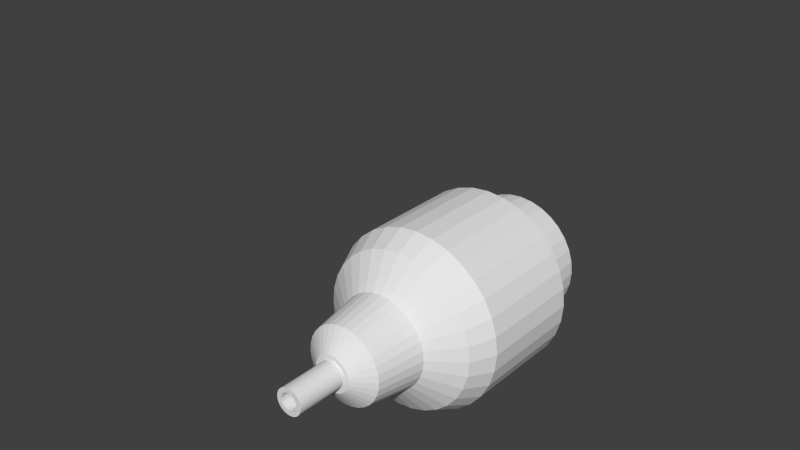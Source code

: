 # Source: machineGun.blend  (saved by Blender 2.75.0; exported with 4.5.12 LTS)
import bpy
from mathutils import Matrix  # noqa: F401  (used for matrix-valued properties, if any)

bpy.ops.wm.read_factory_settings(use_empty=True)
scene = bpy.context.scene
scene.name = 'Scene'

# ---- collections
col_collection_1 = bpy.data.collections.new('Collection 1'); scene.collection.children.link(col_collection_1)
col_collection_2 = bpy.data.collections.new('Collection 2'); scene.collection.children.link(col_collection_2)
col_collection_2.hide_render = True
col_collection_2.hide_viewport = True

# ---- world
world_world = bpy.data.worlds.new('World'); scene.world = world_world
world_world.color = (0.05088, 0.05088, 0.05088)
world_world.use_sun_shadow = False
world_world.sun_shadow_jitter_overblur = 0.0
world_world.cycles.sampling_method = 'MANUAL'
world_world.cycles.sample_map_resolution = 256

# ---- meshes
me_cylinder_001 = bpy.data.meshes.new('Cylinder.001')
me_cylinder_001.from_pydata([(3.276e-08, 0.7444, -1.0), (1.075e-07, 0.2915, 0.01114), (0.1452, 0.7301, -1.0), (0.05686, 0.2859, 0.01114), (0.2849, 0.6877, -1.0), (0.1115, 0.2693, 0.01114), (0.4136, 0.6189, -1.0), (0.1619, 0.2424, 0.01114), (0.5264, 0.5264, -1.0), (0.2061, 0.2061, 0.01114), (0.6189, 0.4136, -1.0), (0.2424, 0.1619, 0.01114), (0.6877, 0.2849, -1.0), (0.2693, 0.1115, 0.01114), (0.7301, 0.1452, -1.0), (0.2859, 0.05686, 0.01114), (0.7444, 1.252e-07, -1.0), (0.2915, 2.974e-07, 0.01114), (0.7301, -0.1452, -1.0), (0.2859, -0.05686, 0.01114), (0.6877, -0.2849, -1.0), (0.2693, -0.1115, 0.01114), (0.6189, -0.4136, -1.0), (0.2424, -0.1619, 0.01114), (0.5264, -0.5264, -1.0), (0.2061, -0.2061, 0.01114), (0.4136, -0.6189, -1.0), (0.1619, -0.2424, 0.01114), (0.2849, -0.6877, -1.0), (0.1115, -0.2693, 0.01114), (0.1452, -0.7301, -1.0), (0.05686, -0.2859, 0.01114), (-2.098e-07, -0.7444, -1.0), (1.256e-08, -0.2915, 0.01114), (-0.1452, -0.7301, -1.0), (-0.05686, -0.2859, 0.01114), (-0.2849, -0.6877, -1.0), (-0.1115, -0.2693, 0.01114), (-0.4136, -0.6189, -1.0), (-0.1619, -0.2424, 0.01114), (-0.5264, -0.5264, -1.0), (-0.2061, -0.2061, 0.01114), (-0.6189, -0.4136, -1.0), (-0.2424, -0.1619, 0.01114), (-0.6877, -0.2849, -1.0), (-0.2693, -0.1115, 0.01114), (-0.7301, -0.1452, -1.0), (-0.2859, -0.05686, 0.01114), (-0.7444, 7.878e-07, -1.0), (-0.2915, 5.568e-07, 0.01114), (-0.7301, 0.1452, -1.0), (-0.2859, 0.05687, 0.01114), (-0.6877, 0.2849, -1.0), (-0.2693, 0.1115, 0.01114), (-0.6189, 0.4136, -1.0), (-0.2424, 0.1619, 0.01114), (-0.5264, 0.5264, -1.0), (-0.2061, 0.2061, 0.01114), (-0.4136, 0.6189, -1.0), (-0.1619, 0.2424, 0.01114), (-0.2849, 0.6877, -1.0), (-0.1115, 0.2693, 0.01114), (-0.1452, 0.7301, -1.0), (-0.05686, 0.2859, 0.01114), (1.822e-07, 1.0, -4.312), (0.1951, 0.9808, -4.312), (0.3827, 0.9239, -4.312), (0.5556, 0.8315, -4.312), (0.7071, 0.7071, -4.312), (0.8315, 0.5556, -4.312), (0.9239, 0.3827, -4.312), (0.9808, 0.1951, -4.312), (1.0, 7.503e-08, -4.312), (0.9808, -0.1951, -4.312), (0.9239, -0.3827, -4.312), (0.8315, -0.5556, -4.312), (0.7071, -0.7071, -4.312), (0.5556, -0.8315, -4.312), (0.3827, -0.9239, -4.312), (0.1951, -0.9808, -4.312), (-1.436e-07, -1.0, -4.312), (-0.1951, -0.9808, -4.312), (-0.3827, -0.9239, -4.312), (-0.5556, -0.8315, -4.312), (-0.7071, -0.7071, -4.312), (-0.8315, -0.5556, -4.312), (-0.9239, -0.3827, -4.312), (-0.9808, -0.1951, -4.312), (-1.0, 9.651e-07, -4.312), (-0.9808, 0.1951, -4.312), (-0.9239, 0.3827, -4.312), (-0.8315, 0.5556, -4.312), (-0.7071, 0.7071, -4.312), (-0.5556, 0.8315, -4.312), (-0.3827, 0.9239, -4.312), (-0.1951, 0.9808, -4.312), (1.424, -2.213e-08, -1.739), (1.396, 0.2777, -1.739), (-0.2777, -1.396, -1.739), (-4.614e-07, -1.424, -1.739), (-1.315, 0.5448, -1.739), (-1.396, 0.2777, -1.739), (1.007, 1.007, -1.739), (0.7909, 1.184, -1.739), (0.7909, -1.184, -1.739), (1.007, -1.007, -1.739), (-1.315, -0.5448, -1.739), (-1.184, -0.7909, -1.739), (-0.2777, 1.396, -1.739), (-0.5448, 1.315, -1.739), (1.396, -0.2777, -1.739), (-0.5448, -1.315, -1.739), (-1.184, 0.7909, -1.739), (1.184, 0.7909, -1.739), (0.5448, -1.315, -1.739), (-1.396, -0.2777, -1.739), (0.2777, 1.396, -1.739), (2.518e-09, 1.424, -1.739), (1.315, -0.5448, -1.739), (-0.7909, -1.184, -1.739), (-1.007, 1.007, -1.739), (1.315, 0.5448, -1.739), (0.2777, -1.396, -1.739), (-1.424, 1.245e-06, -1.739), (0.5448, 1.315, -1.739), (1.184, -0.7909, -1.739), (-1.007, -1.007, -1.739), (-0.7909, 1.184, -1.739), (1.424, -2.237e-08, -3.42), (-0.2777, -1.396, -3.42), (-1.315, 0.5448, -3.42), (1.007, 1.007, -3.42), (0.7909, -1.184, -3.42), (-1.315, -0.5448, -3.42), (-0.2777, 1.396, -3.42), (1.396, -0.2777, -3.42), (-0.5448, -1.315, -3.42), (-1.184, 0.7909, -3.42), (1.184, 0.7909, -3.42), (0.5448, -1.315, -3.42), (-1.396, -0.2777, -3.42), (0.2777, 1.396, -3.42), (1.315, -0.5448, -3.42), (-0.7909, -1.184, -3.42), (-1.007, 1.007, -3.42), (1.315, 0.5448, -3.42), (0.2777, -1.396, -3.42), (-1.424, 1.245e-06, -3.42), (0.5448, 1.315, -3.42), (1.184, -0.7909, -3.42), (-1.007, -1.007, -3.42), (-0.7909, 1.184, -3.42), (1.396, 0.2777, -3.42), (-3.689e-07, -1.424, -3.42), (-1.396, 0.2777, -3.42), (0.7909, 1.184, -3.42), (1.007, -1.007, -3.42), (-1.184, -0.7909, -3.42), (-0.5448, 1.315, -3.42), (9.498e-08, 1.424, -3.42), (1.035, 7.162e-08, -3.841), (-0.2019, -1.015, -3.841), (-0.9564, 0.3961, -3.841), (0.732, 0.732, -3.841), (0.5751, -0.8607, -3.841), (-0.9564, -0.3961, -3.841), (-0.2019, 1.015, -3.841), (1.015, -0.2019, -3.841), (-0.3961, -0.9564, -3.841), (-0.8607, 0.5751, -3.841), (0.8607, 0.5751, -3.841), (0.3961, -0.9564, -3.841), (-1.015, -0.2019, -3.841), (0.2019, 1.015, -3.841), (0.9564, -0.3961, -3.841), (-0.5751, -0.8607, -3.841), (-0.732, 0.732, -3.841), (0.9564, 0.3961, -3.841), (0.2019, -1.015, -3.841), (-1.035, 9.93e-07, -3.841), (0.3961, 0.9564, -3.841), (0.8607, -0.5751, -3.841), (-0.732, -0.732, -3.841), (-0.5751, 0.8607, -3.841), (1.015, 0.2019, -3.841), (-1.86e-07, -1.035, -3.841), (-1.015, 0.202, -3.841), (0.5751, 0.8607, -3.841), (0.732, -0.732, -3.841), (-0.8607, -0.5751, -3.841), (-0.3961, 0.9564, -3.841), (1.513e-07, 1.035, -3.841), (1.22, 0.2426, -1.357), (-3.985e-07, -1.243, -1.357), (-1.22, 0.2426, -1.357), (0.6908, 1.034, -1.357), (0.8793, -0.8793, -1.357), (-1.034, -0.6908, -1.357), (-0.4759, 1.149, -1.357), (6.696e-09, 1.243, -1.357), (1.243, 2.048e-08, -1.357), (-0.2426, -1.22, -1.357), (-1.149, 0.4759, -1.357), (0.8793, 0.8793, -1.357), (0.6908, -1.034, -1.357), (-1.149, -0.4759, -1.357), (-0.2426, 1.22, -1.357), (1.22, -0.2426, -1.357), (-0.4759, -1.149, -1.357), (-1.034, 0.6908, -1.357), (1.034, 0.6908, -1.357), (0.4759, -1.149, -1.357), (-1.22, -0.2426, -1.357), (0.2426, 1.22, -1.357), (1.149, -0.4759, -1.357), (-0.6908, -1.034, -1.357), (-0.8793, 0.8793, -1.357), (1.149, 0.4759, -1.357), (0.2426, -1.22, -1.357), (-1.243, 1.127e-06, -1.357), (0.4759, 1.149, -1.357), (1.034, -0.6908, -1.357), (-0.8793, -0.8793, -1.357), (-0.6908, 1.034, -1.357), (6.87e-08, 0.6181, -0.2217), (0.1206, 0.6062, -0.2217), (0.2365, 0.5711, -0.2217), (0.3434, 0.5139, -0.2217), (0.4371, 0.4371, -0.2217), (0.5139, 0.3434, -0.2217), (0.5711, 0.2365, -0.2217), (0.6062, 0.1206, -0.2217), (0.6181, 1.913e-07, -0.2217), (0.6062, -0.1206, -0.2217), (0.5711, -0.2365, -0.2217), (0.5139, -0.3434, -0.2217), (0.4371, -0.4371, -0.2217), (0.3434, -0.5139, -0.2217), (0.2365, -0.5711, -0.2217), (0.1206, -0.6062, -0.2217), (-1.327e-07, -0.6181, -0.2217), (-0.1206, -0.6062, -0.2217), (-0.2365, -0.5711, -0.2217), (-0.3434, -0.5139, -0.2217), (-0.4371, -0.4371, -0.2217), (-0.5139, -0.3434, -0.2217), (-0.5711, -0.2365, -0.2217), (-0.6062, -0.1206, -0.2217), (-0.6181, 7.415e-07, -0.2217), (-0.6062, 0.1206, -0.2217), (-0.5711, 0.2365, -0.2217), (-0.5139, 0.3434, -0.2217), (-0.4371, 0.4371, -0.2217), (-0.3434, 0.5139, -0.2217), (-0.2365, 0.5711, -0.2217), (-0.1206, 0.6062, -0.2217)], [], [(224, 1, 3, 225), (225, 3, 5, 226), (226, 5, 7, 227), (227, 7, 9, 228), (228, 9, 11, 229), (229, 11, 13, 230), (230, 13, 15, 231), (231, 15, 17, 232), (232, 17, 19, 233), (233, 19, 21, 234), (234, 21, 23, 235), (235, 23, 25, 236), (236, 25, 27, 237), (237, 27, 29, 238), (238, 29, 31, 239), (239, 31, 33, 240), (240, 33, 35, 241), (241, 35, 37, 242), (242, 37, 39, 243), (243, 39, 41, 244), (244, 41, 43, 245), (245, 43, 45, 246), (246, 45, 47, 247), (247, 47, 49, 248), (248, 49, 51, 249), (249, 51, 53, 250), (250, 53, 55, 251), (251, 55, 57, 252), (252, 57, 59, 253), (253, 59, 61, 254), (255, 63, 1, 224), (254, 61, 63, 255), (184, 160, 72, 71), (64, 65, 66, 67, 68, 69, 70, 71, 72, 73, 74, 75, 76, 77, 78, 79, 80, 81, 82, 83, 84, 85, 86, 87, 88, 89, 90, 91, 92, 93, 94, 95), (185, 161, 81, 80), (186, 162, 90, 89), (187, 163, 68, 67), (188, 164, 77, 76), (189, 165, 86, 85), (190, 166, 95, 94), (160, 167, 73, 72), (161, 168, 82, 81), (162, 169, 91, 90), (163, 170, 69, 68), (164, 171, 78, 77), (165, 172, 87, 86), (191, 173, 65, 64), (166, 191, 64, 95), (167, 174, 74, 73), (168, 175, 83, 82), (169, 176, 92, 91), (170, 177, 70, 69), (171, 178, 79, 78), (172, 179, 88, 87), (173, 180, 66, 65), (174, 181, 75, 74), (175, 182, 84, 83), (176, 183, 93, 92), (177, 184, 71, 70), (178, 185, 80, 79), (179, 186, 89, 88), (180, 187, 67, 66), (181, 188, 76, 75), (182, 189, 85, 84), (183, 190, 94, 93), (3, 1, 63, 61, 59, 57, 55, 53, 51, 49, 47, 45, 43, 41, 39, 37, 35, 33, 31, 29, 27, 25, 23, 21, 19, 17, 15, 13, 11, 9, 7, 5), (223, 198, 109, 127), (222, 197, 107, 126), (221, 196, 105, 125), (220, 195, 103, 124), (219, 194, 101, 123), (218, 193, 99, 122), (217, 192, 97, 121), (216, 223, 127, 120), (215, 222, 126, 119), (214, 221, 125, 118), (213, 220, 124, 116), (212, 219, 123, 115), (211, 218, 122, 114), (210, 217, 121, 113), (209, 216, 120, 112), (208, 215, 119, 111), (207, 214, 118, 110), (206, 199, 117, 108), (199, 213, 116, 117), (205, 212, 115, 106), (204, 211, 114, 104), (203, 210, 113, 102), (202, 209, 112, 100), (201, 208, 111, 98), (200, 207, 110, 96), (198, 206, 108, 109), (197, 205, 106, 107), (196, 204, 104, 105), (195, 203, 102, 103), (194, 202, 100, 101), (193, 201, 98, 99), (192, 200, 96, 97), (127, 109, 158, 151), (126, 107, 157, 150), (125, 105, 156, 149), (124, 103, 155, 148), (123, 101, 154, 147), (122, 99, 153, 146), (121, 97, 152, 145), (120, 127, 151, 144), (119, 126, 150, 143), (118, 125, 149, 142), (116, 124, 148, 141), (115, 123, 147, 140), (114, 122, 146, 139), (113, 121, 145, 138), (112, 120, 144, 137), (111, 119, 143, 136), (110, 118, 142, 135), (108, 117, 159, 134), (117, 116, 141, 159), (106, 115, 140, 133), (104, 114, 139, 132), (102, 113, 138, 131), (100, 112, 137, 130), (98, 111, 136, 129), (96, 110, 135, 128), (109, 108, 134, 158), (107, 106, 133, 157), (105, 104, 132, 156), (103, 102, 131, 155), (101, 100, 130, 154), (99, 98, 129, 153), (97, 96, 128, 152), (151, 158, 190, 183), (150, 157, 189, 182), (149, 156, 188, 181), (148, 155, 187, 180), (147, 154, 186, 179), (146, 153, 185, 178), (145, 152, 184, 177), (144, 151, 183, 176), (143, 150, 182, 175), (142, 149, 181, 174), (141, 148, 180, 173), (140, 147, 179, 172), (139, 146, 178, 171), (138, 145, 177, 170), (137, 144, 176, 169), (136, 143, 175, 168), (135, 142, 174, 167), (134, 159, 191, 166), (159, 141, 173, 191), (133, 140, 172, 165), (132, 139, 171, 164), (131, 138, 170, 163), (130, 137, 169, 162), (129, 136, 168, 161), (128, 135, 167, 160), (158, 134, 166, 190), (157, 133, 165, 189), (156, 132, 164, 188), (155, 131, 163, 187), (154, 130, 162, 186), (153, 129, 161, 185), (152, 128, 160, 184), (14, 16, 200, 192), (32, 34, 201, 193), (50, 52, 202, 194), (6, 8, 203, 195), (24, 26, 204, 196), (42, 44, 205, 197), (60, 62, 206, 198), (16, 18, 207, 200), (34, 36, 208, 201), (52, 54, 209, 202), (8, 10, 210, 203), (26, 28, 211, 204), (44, 46, 212, 205), (0, 2, 213, 199), (62, 0, 199, 206), (18, 20, 214, 207), (36, 38, 215, 208), (54, 56, 216, 209), (10, 12, 217, 210), (28, 30, 218, 211), (46, 48, 219, 212), (2, 4, 220, 213), (20, 22, 221, 214), (38, 40, 222, 215), (56, 58, 223, 216), (12, 14, 192, 217), (30, 32, 193, 218), (48, 50, 194, 219), (4, 6, 195, 220), (22, 24, 196, 221), (40, 42, 197, 222), (58, 60, 198, 223), (60, 254, 255, 62), (62, 255, 224, 0), (58, 253, 254, 60), (56, 252, 253, 58), (54, 251, 252, 56), (52, 250, 251, 54), (50, 249, 250, 52), (48, 248, 249, 50), (46, 247, 248, 48), (44, 246, 247, 46), (42, 245, 246, 44), (40, 244, 245, 42), (38, 243, 244, 40), (36, 242, 243, 38), (34, 241, 242, 36), (32, 240, 241, 34), (30, 239, 240, 32), (28, 238, 239, 30), (26, 237, 238, 28), (24, 236, 237, 26), (22, 235, 236, 24), (20, 234, 235, 22), (18, 233, 234, 20), (16, 232, 233, 18), (14, 231, 232, 16), (12, 230, 231, 14), (10, 229, 230, 12), (8, 228, 229, 10), (6, 227, 228, 8), (4, 226, 227, 6), (2, 225, 226, 4), (0, 224, 225, 2)])
me_cylinder_001.use_remesh_preserve_volume = False
me_cylinder_001.use_remesh_preserve_attributes = False
me_cylinder_001.use_mirror_vertex_groups = False
me_cylinder_001.update()
me_cylinder_002 = bpy.data.meshes.new('Cylinder.002')
me_cylinder_002.from_pydata([(0.0, 1.0, -1.0), (0.0, 1.0, 1.0), (0.1951, 0.9808, 1.0), (0.1951, 0.9808, -1.0), (-0.1951, 0.9808, -1.0), (-0.1951, 0.9808, 1.0), (-1.453e-07, 1.0, 3.172), (0.1951, 0.9808, 3.172), (0.3827, 0.9239, 1.0), (0.3827, 0.9239, -1.0), (0.5556, 0.8315, -1.0), (-0.3827, 0.9239, -1.0), (-0.3827, 0.9239, 1.0), (-0.1951, 0.9808, 3.172), (0.3827, 0.9239, 3.172), (-4.712e-07, -1.0, 3.172), (-2.822e-07, -0.6312, 3.172), (-0.1231, -0.6191, 3.172), (-0.2415, -0.5831, 3.172), (-0.3507, -0.5248, 3.172), (-0.4463, -0.4463, 3.172), (-0.5248, -0.3507, 3.172), (-0.5831, -0.2415, 3.172), (-0.6191, -0.1231, 3.172), (-0.6312, 5.085e-07, 3.172), (-0.6191, 0.1231, 3.172), (-0.5831, 0.2415, 3.172), (-0.5248, 0.3507, 3.172), (-0.4463, 0.4463, 3.172), (-0.3507, 0.5248, 3.172), (-0.2415, 0.5831, 3.172), (-0.1231, 0.6191, 3.172), (-7.683e-08, 0.6312, 3.172), (0.1231, 0.6191, 3.172), (-0.3827, 0.9239, 3.172), (-0.5556, 0.8315, 3.172), (-0.7071, 0.7071, 3.172), (-0.8315, 0.5556, 3.172), (-0.9239, 0.3827, 3.172), (-0.9808, 0.1951, 3.172), (-1.0, 9.667e-07, 3.172), (-0.9808, -0.1951, 3.172), (-0.9239, -0.3827, 3.172), (-0.8315, -0.5556, 3.172), (-0.7071, -0.7071, 3.172), (-0.5556, -0.8315, 3.172), (-0.3827, -0.9239, 3.172), (-0.1951, -0.9808, 3.172), (0.2415, 0.5831, 3.172), (0.3507, 0.5248, 3.172), (0.4463, 0.4463, 3.172), (0.5248, 0.3507, 3.172), (0.5831, 0.2415, 3.172), (0.6191, 0.1231, 3.172), (0.6312, -5.215e-08, 3.172), (0.6191, -0.1231, 3.172), (0.5831, -0.2415, 3.172), (0.5248, -0.3507, 3.172), (0.4463, -0.4463, 3.172), (0.3507, -0.5248, 3.172), (0.2415, -0.5831, 3.172), (0.1231, -0.6191, 3.172), (0.1951, -0.9808, 3.172), (0.3827, -0.9239, 3.172), (0.5556, -0.8315, 3.172), (0.7071, -0.7071, 3.172), (0.8315, -0.5556, 3.172), (0.9239, -0.3827, 3.172), (0.9808, -0.1951, 3.172), (1.0, 7.637e-08, 3.172), (0.9808, 0.1951, 3.172), (0.9239, 0.3827, 3.172), (0.8315, 0.5556, 3.172), (0.7071, 0.7071, 3.172), (0.5556, 0.8315, 3.172), (0.5556, 0.8315, 1.0), (0.8315, 0.5556, -1.0), (-0.5556, 0.8315, -1.0), (-0.5556, 0.8315, 1.0), (-0.7071, 0.7071, 1.0), (-0.8315, 0.5556, 1.0), (-0.9239, 0.3827, 1.0), (-0.9808, 0.1951, 1.0), (-1.0, 9.667e-07, 1.0), (-0.9808, -0.1951, 1.0), (-0.9239, -0.3827, 1.0), (-0.8315, -0.5556, 1.0), (-0.7071, -0.7071, 1.0), (-0.5556, -0.8315, 1.0), (-0.3827, -0.9239, 1.0), (-0.1951, -0.9808, 1.0), (-3.264e-07, -1.0, 1.0), (0.1951, -0.9808, 1.0), (0.3827, -0.9239, 1.0), (0.5556, -0.8315, 1.0), (0.7071, -0.7071, 1.0), (0.8315, -0.5556, 1.0), (0.9239, -0.3827, 1.0), (0.9808, -0.1951, 1.0), (1.0, 7.637e-08, 1.0), (0.9808, 0.1951, 1.0), (0.9239, 0.3827, 1.0), (0.8315, 0.5556, 1.0), (0.7071, 0.7071, 1.0), (0.7071, 0.7071, -1.0), (0.9239, -0.3827, -1.0), (-0.8315, 0.5556, -1.0), (-0.7071, 0.7071, -1.0), (-0.9239, 0.3827, -1.0), (-0.9808, 0.1951, -1.0), (-1.0, 9.667e-07, -1.0), (-0.9808, -0.1951, -1.0), (-0.9239, -0.3827, -1.0), (-0.8315, -0.5556, -1.0), (-0.7071, -0.7071, -1.0), (-0.5556, -0.8315, -1.0), (-0.3827, -0.9239, -1.0), (-0.1951, -0.9808, -1.0), (-3.264e-07, -1.0, -1.0), (0.1951, -0.9808, -1.0), (0.3827, -0.9239, -1.0), (0.5556, -0.8315, -1.0), (0.7071, -0.7071, -1.0), (0.8315, -0.5556, -1.0), (0.9808, -0.1951, -1.0), (1.0, 7.637e-08, -1.0), (0.9808, 0.1951, -1.0), (0.9239, 0.3827, -1.0), (0.0, 0.6312, 0.7645), (0.1231, 0.6191, 0.7645), (0.1231, 0.6191, 2.027), (0.0, 0.6312, 2.027), (0.2415, 0.5831, 0.7645), (-0.1231, 0.6191, 0.7645), (-0.1231, 0.6191, 2.027), (0.2415, 0.5831, 2.027), (0.4463, 0.4463, 0.7645), (-0.2415, 0.5831, 0.7645), (-0.2415, 0.5831, 2.027), (0.3507, 0.5248, 0.7645), (0.3507, 0.5248, 2.027), (0.6312, -5.402e-08, 0.7645), (-0.4463, 0.4463, 0.7645), (-0.3507, 0.5248, 0.7645), (-0.3507, 0.5248, 2.027), (0.4463, 0.4463, 2.027), (0.5831, 0.2415, 0.7645), (-0.2415, -0.5831, 0.7645), (-0.6191, -0.1231, 0.7645), (-0.4463, 0.4463, 2.027), (0.5248, 0.3507, 0.7645), (0.5248, 0.3507, 2.027), (0.6191, 0.1231, 0.7645), (0.4463, -0.4463, 0.7645), (-0.5831, 0.2415, 0.7645), (-0.5248, 0.3507, 0.7645), (-0.5248, 0.3507, 2.027), (0.5831, 0.2415, 2.027), (0.6191, 0.1231, 2.027), (0.6312, -5.402e-08, 2.027), (0.5831, -0.2415, 0.7645), (0.1231, -0.6191, 0.7645), (-0.5248, -0.3507, 0.7645), (-0.6312, 5.066e-07, 0.7645), (-0.5831, 0.2415, 2.027), (0.6191, -0.1231, 0.7645), (0.6191, -0.1231, 2.027), (0.5248, -0.3507, 0.7645), (0.2415, -0.5831, 0.7645), (-0.1231, -0.6191, 0.7645), (-0.3507, -0.5248, 0.7645), (-0.5831, -0.2415, 0.7645), (-0.6312, 5.085e-07, 2.027), (-0.6191, -0.1231, 2.027), (-0.6191, 0.1231, 0.7645), (-0.6191, 0.1231, 2.027), (0.5831, -0.2415, 2.027), (0.5248, -0.3507, 2.027), (0.4463, -0.4463, 2.027), (0.3507, -0.5248, 0.7645), (0.1231, -0.6191, 2.027), (0.2415, -0.5831, 2.027), (-2.058e-07, -0.6312, 0.7645), (-0.2415, -0.5831, 2.027), (-0.1231, -0.6191, 2.027), (-0.3507, -0.5248, 2.027), (-0.4463, -0.4463, 0.7645), (-0.5831, -0.2415, 2.027), (-0.5248, -0.3507, 2.027), (0.3507, -0.5248, 2.027), (-2.058e-07, -0.6312, 2.027), (-0.4463, -0.4463, 2.027)], [], [(0, 1, 2, 3), (0, 3, 9, 10, 104, 76, 127, 126, 125, 124, 105, 123, 122, 121, 120, 119, 118, 117, 116, 115, 114, 113, 112, 111, 110, 109, 108, 106, 107, 77, 11, 4), (4, 5, 1, 0), (2, 1, 6, 7), (3, 2, 8, 9), (11, 12, 5, 4), (1, 5, 13, 6), (8, 2, 7, 14), (15, 16, 17, 18, 19, 20, 21, 22, 23, 24, 25, 26, 27, 28, 29, 30, 31, 32, 33, 13, 34, 35, 36, 37, 38, 39, 40, 41, 42, 43, 44, 45, 46, 47), (7, 6, 13, 33, 48, 49, 50, 51, 52, 53, 54, 55, 56, 57, 58, 59, 60, 61, 16, 15, 62, 63, 64, 65, 66, 67, 68, 69, 70, 71, 72, 73, 74, 14), (9, 8, 75, 10), (77, 78, 12, 11), (5, 12, 34, 13), (75, 8, 14, 74), (12, 78, 35, 34), (78, 79, 36, 35), (79, 80, 37, 36), (80, 81, 38, 37), (81, 82, 39, 38), (82, 83, 40, 39), (83, 84, 41, 40), (84, 85, 42, 41), (85, 86, 43, 42), (86, 87, 44, 43), (87, 88, 45, 44), (88, 89, 46, 45), (89, 90, 47, 46), (90, 91, 15, 47), (91, 92, 62, 15), (92, 93, 63, 62), (93, 94, 64, 63), (94, 95, 65, 64), (95, 96, 66, 65), (96, 97, 67, 66), (97, 98, 68, 67), (98, 99, 69, 68), (99, 100, 70, 69), (100, 101, 71, 70), (101, 102, 72, 71), (102, 103, 73, 72), (103, 75, 74, 73), (10, 75, 103, 104), (107, 79, 78, 77), (106, 80, 79, 107), (108, 81, 80, 106), (109, 82, 81, 108), (110, 83, 82, 109), (111, 84, 83, 110), (112, 85, 84, 111), (113, 86, 85, 112), (114, 87, 86, 113), (115, 88, 87, 114), (116, 89, 88, 115), (117, 90, 89, 116), (118, 91, 90, 117), (119, 92, 91, 118), (120, 93, 92, 119), (121, 94, 93, 120), (122, 95, 94, 121), (123, 96, 95, 122), (105, 97, 96, 123), (124, 98, 97, 105), (125, 99, 98, 124), (126, 100, 99, 125), (127, 101, 100, 126), (76, 102, 101, 127), (104, 103, 102, 76), (128, 129, 130, 131), (133, 128, 131, 134), (33, 32, 131, 130), (129, 132, 135, 130), (163, 148, 171, 162, 186, 170, 147, 169, 182, 161, 168, 179, 153, 167, 160, 165, 141, 152, 146, 150, 136, 139, 132, 129, 128, 133, 137, 143, 142, 155, 154, 174), (137, 133, 134, 138), (32, 31, 134, 131), (48, 33, 130, 135), (132, 139, 140, 135), (143, 137, 138, 144), (31, 30, 138, 134), (49, 48, 135, 140), (139, 136, 145, 140), (142, 143, 144, 149), (30, 29, 144, 138), (50, 49, 140, 145), (136, 150, 151, 145), (155, 142, 149, 156), (29, 28, 149, 144), (51, 50, 145, 151), (150, 146, 157, 151), (146, 152, 158, 157), (152, 141, 159, 158), (154, 155, 156, 164), (28, 27, 156, 149), (52, 51, 151, 157), (53, 52, 157, 158), (54, 53, 158, 159), (141, 165, 166, 159), (148, 163, 172, 173), (174, 154, 164, 175), (27, 26, 164, 156), (55, 54, 159, 166), (165, 160, 176, 166), (160, 167, 177, 176), (167, 153, 178, 177), (168, 161, 180, 181), (169, 147, 183, 184), (147, 170, 185, 183), (162, 171, 187, 188), (171, 148, 173, 187), (24, 23, 173, 172), (163, 174, 175, 172), (26, 25, 175, 164), (56, 55, 166, 176), (57, 56, 176, 177), (58, 57, 177, 178), (153, 179, 189, 178), (179, 168, 181, 189), (61, 60, 181, 180), (161, 182, 190, 180), (182, 169, 184, 190), (18, 17, 184, 183), (19, 18, 183, 185), (170, 186, 191, 185), (186, 162, 188, 191), (22, 21, 188, 187), (23, 22, 187, 173), (25, 24, 172, 175), (59, 58, 178, 189), (60, 59, 189, 181), (16, 61, 180, 190), (17, 16, 190, 184), (20, 19, 185, 191), (21, 20, 191, 188)])
me_cylinder_002.use_remesh_preserve_volume = False
me_cylinder_002.use_remesh_preserve_attributes = False
me_cylinder_002.use_mirror_vertex_groups = False
me_cylinder_002.update()
me_cylinder_003 = bpy.data.meshes.new('Cylinder.003')
me_cylinder_003.from_pydata([(0.0, 1.0, -1.0), (0.0, 1.0, 1.0), (0.1951, 0.9808, 1.0), (0.1951, 0.9808, -1.0), (0.3827, 0.9239, -1.0), (-0.1951, 0.9808, -1.0), (-0.1951, 0.9808, 1.0), (-1.453e-07, 1.0, 3.172), (0.1951, 0.9808, 3.172), (0.3827, 0.9239, 1.0), (0.7071, 0.7071, -1.0), (-0.3827, 0.9239, -1.0), (-0.3827, 0.9239, 1.0), (-0.1951, 0.9808, 3.172), (0.3827, 0.9239, 3.172), (-0.3827, 0.9239, 3.172), (-0.5556, 0.8315, 3.172), (-0.7071, 0.7071, 3.172), (-0.8315, 0.5556, 3.172), (-0.9239, 0.3827, 3.172), (-0.9808, 0.1951, 3.172), (-1.0, 9.704e-07, 3.172), (-0.9808, -0.1951, 3.172), (-0.9239, -0.3827, 3.172), (-0.8315, -0.5556, 3.172), (-0.7071, -0.7071, 3.172), (-0.5556, -0.8315, 3.172), (-0.3827, -0.9239, 3.172), (-0.1951, -0.9808, 3.172), (-4.712e-07, -1.0, 3.172), (0.1951, -0.9808, 3.172), (0.3827, -0.9239, 3.172), (0.5556, -0.8315, 3.172), (0.7071, -0.7071, 3.172), (0.8315, -0.5556, 3.172), (0.9239, -0.3827, 3.172), (0.9808, -0.1951, 3.172), (1.0, 8.196e-08, 3.172), (0.9808, 0.1951, 3.172), (0.9239, 0.3827, 3.172), (0.8315, 0.5556, 3.172), (0.7071, 0.7071, 3.172), (0.5556, 0.8315, 3.172), (0.5556, 0.8315, 1.0), (0.5556, 0.8315, -1.0), (1.0, 8.009e-08, -1.0), (-0.7071, 0.7071, -1.0), (-0.5556, 0.8315, -1.0), (-0.5556, 0.8315, 1.0), (-0.7071, 0.7071, 1.0), (-0.8315, 0.5556, 1.0), (-0.9239, 0.3827, 1.0), (-0.9808, 0.1951, 1.0), (-1.0, 9.704e-07, 1.0), (-0.9808, -0.1951, 1.0), (-0.9239, -0.3827, 1.0), (-0.8315, -0.5556, 1.0), (-0.7071, -0.7071, 1.0), (-0.5556, -0.8315, 1.0), (-0.3827, -0.9239, 1.0), (-0.1951, -0.9808, 1.0), (-3.26e-07, -1.0, 1.0), (0.1951, -0.9808, 1.0), (0.3827, -0.9239, 1.0), (0.5556, -0.8315, 1.0), (0.7071, -0.7071, 1.0), (0.8315, -0.5556, 1.0), (0.9239, -0.3827, 1.0), (0.9808, -0.1951, 1.0), (1.0, 8.009e-08, 1.0), (0.9808, 0.1951, 1.0), (0.9239, 0.3827, 1.0), (0.8315, 0.5556, 1.0), (0.7071, 0.7071, 1.0), (0.9239, 0.3827, -1.0), (-0.3827, -0.9239, -1.0), (-0.9808, -0.1951, -1.0), (-0.8315, 0.5556, -1.0), (-0.9239, 0.3827, -1.0), (-0.9808, 0.1951, -1.0), (-1.0, 9.704e-07, -1.0), (-0.9239, -0.3827, -1.0), (-0.8315, -0.5556, -1.0), (-0.7071, -0.7071, -1.0), (-0.5556, -0.8315, -1.0), (-0.1951, -0.9808, -1.0), (-3.26e-07, -1.0, -1.0), (0.1951, -0.9808, -1.0), (0.3827, -0.9239, -1.0), (0.5556, -0.8315, -1.0), (0.7071, -0.7071, -1.0), (0.8315, -0.5556, -1.0), (0.9239, -0.3827, -1.0), (0.9808, -0.1951, -1.0), (0.9808, 0.1951, -1.0), (0.8315, 0.5556, -1.0)], [], [(0, 1, 2, 3), (3, 4, 44, 10, 95, 74, 94, 45, 93, 92, 91, 90, 89, 88, 87, 86, 85, 75, 84, 83, 82, 81, 76, 80, 79, 78, 77, 46, 47, 11, 5, 0), (5, 6, 1, 0), (2, 1, 7, 8), (3, 2, 9, 4), (11, 12, 6, 5), (1, 6, 13, 7), (9, 2, 8, 14), (8, 7, 13, 15, 16, 17, 18, 19, 20, 21, 22, 23, 24, 25, 26, 27, 28, 29, 30, 31, 32, 33, 34, 35, 36, 37, 38, 39, 40, 41, 42, 14), (4, 9, 43, 44), (47, 48, 12, 11), (6, 12, 15, 13), (43, 9, 14, 42), (12, 48, 16, 15), (48, 49, 17, 16), (49, 50, 18, 17), (50, 51, 19, 18), (51, 52, 20, 19), (52, 53, 21, 20), (53, 54, 22, 21), (54, 55, 23, 22), (55, 56, 24, 23), (56, 57, 25, 24), (57, 58, 26, 25), (58, 59, 27, 26), (59, 60, 28, 27), (60, 61, 29, 28), (61, 62, 30, 29), (62, 63, 31, 30), (63, 64, 32, 31), (64, 65, 33, 32), (65, 66, 34, 33), (66, 67, 35, 34), (67, 68, 36, 35), (68, 69, 37, 36), (69, 70, 38, 37), (70, 71, 39, 38), (71, 72, 40, 39), (72, 73, 41, 40), (73, 43, 42, 41), (44, 43, 73, 10), (46, 49, 48, 47), (77, 50, 49, 46), (78, 51, 50, 77), (79, 52, 51, 78), (80, 53, 52, 79), (76, 54, 53, 80), (81, 55, 54, 76), (82, 56, 55, 81), (83, 57, 56, 82), (84, 58, 57, 83), (75, 59, 58, 84), (85, 60, 59, 75), (86, 61, 60, 85), (87, 62, 61, 86), (88, 63, 62, 87), (89, 64, 63, 88), (90, 65, 64, 89), (91, 66, 65, 90), (92, 67, 66, 91), (93, 68, 67, 92), (45, 69, 68, 93), (94, 70, 69, 45), (74, 71, 70, 94), (95, 72, 71, 74), (10, 73, 72, 95)])
me_cylinder_003.use_remesh_preserve_volume = False
me_cylinder_003.use_remesh_preserve_attributes = False
me_cylinder_003.use_mirror_vertex_groups = False
me_cylinder_003.update()

# ---- objects
ob_gunbase = bpy.data.objects.new('GunBase', me_cylinder_001)
ob_cylinder = bpy.data.objects.new('Cylinder', me_cylinder_002)
ob_cut = bpy.data.objects.new('cut', me_cylinder_003)

# ---- transforms, parenting, visibility, modifiers, constraints
ob_gunbase.location = (0.0, 0.0, 0.0)
ob_gunbase.rotation_euler = (1.571, -0.0, 0.0)
ob_gunbase.scale = (0.6543, 0.6543, 0.6543)
ob_gunbase.lineart.crease_threshold = 0.0
ob_cylinder.location = (0.0005765, -0.09842, -0.002164)
ob_cylinder.rotation_euler = (1.571, -0.0, 0.0)
ob_cylinder.scale = (0.1378, 0.1378, 0.1378)
ob_cylinder.lineart.crease_threshold = 0.0
ob_cut.location = (0.4055, -1.089, -0.002164)
ob_cut.rotation_euler = (1.571, -0.0, 0.0)
ob_cut.scale = (0.08701, 0.08701, 0.08701)
ob_cut.lineart.crease_threshold = 0.0

# ---- collection membership
col_collection_1.objects.link(ob_gunbase)
col_collection_1.objects.link(ob_cylinder)
col_collection_2.objects.link(ob_cut)

# ---- scene / render settings (as saved in the file)
scene.frame_start = 1; scene.frame_end = 250; scene.frame_set(0)
scene.render.engine = 'BLENDER_EEVEE_NEXT'
scene.render.resolution_percentage = 50
scene.render.dither_intensity = 0.0
scene.cycles.use_denoising = False
scene.cycles.samples = 10
scene.cycles.sampling_pattern = 'TABULATED_SOBOL'
scene.cycles.light_sampling_threshold = 0.0
scene.cycles.use_adaptive_sampling = False
scene.cycles.use_light_tree = False
scene.cycles.blur_glossy = 0.0
scene.cycles.pixel_filter_type = 'GAUSSIAN'
scene.cycles.sample_clamp_indirect = 0.0
scene.view_settings.view_transform = 'Standard'
bpy.context.view_layer.update()

# ---- added for rendering (the .blend has no active camera and no usable light): camera, sun
cam_auto = bpy.data.cameras.new('AutoCamera')
cam_auto.lens = 50.0
cam_auto.sensor_width = 36.0
cam_auto.clip_end = 1000.0
ob_auto_camera = bpy.data.objects.new('AutoCamera', cam_auto)
scene.collection.objects.link(ob_auto_camera)
ob_auto_camera.location = (5.55182, -5.75154, 5.52735)
ob_auto_camera.rotation_euler = (1.09748, -7.21219e-08, 0.694738)
scene.camera = ob_auto_camera
light_auto_sun = bpy.data.lights.new('AutoSun', 'SUN')
light_auto_sun.energy = 3.0
light_auto_sun.angle = 0.0523599
ob_auto_sun = bpy.data.objects.new('AutoSun', light_auto_sun)
scene.collection.objects.link(ob_auto_sun)
ob_auto_sun.rotation_euler = (0.872665, 0.174533, 0.523599)
bpy.context.view_layer.update()
